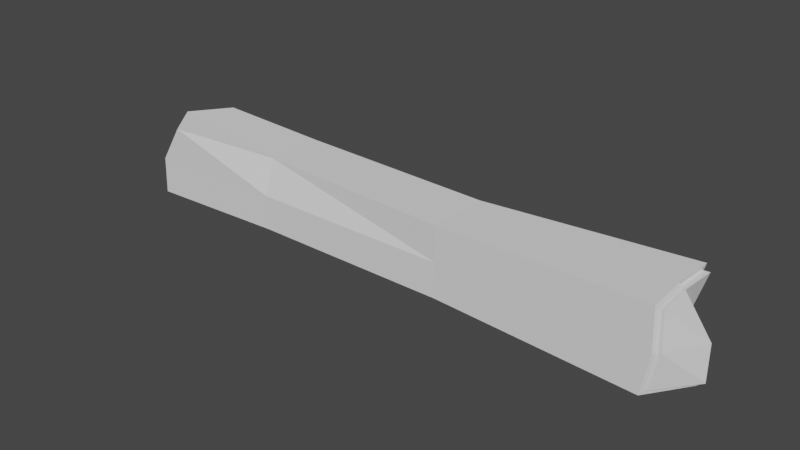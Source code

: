 # Source: log.blend  (saved by Blender 2.90.8; exported with 4.5.12 LTS)
import bpy
from mathutils import Matrix  # noqa: F401  (used for matrix-valued properties, if any)

bpy.ops.wm.read_factory_settings(use_empty=True)
scene = bpy.context.scene
scene.name = 'Scene'

# ---- collections
col_collection = bpy.data.collections.new('Collection'); scene.collection.children.link(col_collection)

# ---- world
world_world = bpy.data.worlds.new('World'); scene.world = world_world
world_world.use_nodes = True; world_world.node_tree.nodes.clear()
_N = world_world.node_tree.nodes; _L = world_world.node_tree.links
n0 = _N.new('ShaderNodeOutputWorld'); n0.name = 'World Output'; n0.location = (300, 300)
n1 = _N.new('ShaderNodeBackground'); n1.name = 'Background'; n1.location = (10, 300)
n1.inputs[0].default_value = (0.05088, 0.05088, 0.05088, 1.0)
_L.new(n1.outputs[0], n0.inputs[0])
n0.is_active_output = True
world_world.color = (0.05088, 0.05088, 0.05088)
world_world.use_sun_shadow = False
world_world.sun_shadow_jitter_overblur = 0.0

# ---- meshes
me_cube_001 = bpy.data.meshes.new('Cube.001')
me_cube_001.from_pydata([(-1.0, -1.0, -1.0), (-1.0, -0.666, 1.0), (-1.0, 1.0, -1.0), (-1.0, 1.0, 1.0), (4.798, -1.0, -1.0), (4.798, -1.0, 1.0), (4.798, 1.0, -1.0), (4.798, 0.7951, 1.0), (10.69, 1.163, 1.163), (10.73, 1.163, -1.163), (10.53, -1.163, -1.163), (10.68, -1.163, 1.163), (-5.667, 1.084, -1.084), (-5.16, -1.084, -1.084), (-4.424, -1.084, 1.084), (-4.46, 1.084, 1.084), (-1.0, 0.0, -1.0), (-1.0, 0.0, 1.0), (4.798, 0.0, -1.0), (4.798, 0.0, 1.0), (11.35, 0.0, -1.163), (10.62, 0.0, 1.163), (-5.667, 0.0, -1.084), (-5.255, 0.0, 1.084), (-1.0, -1.0, 0.0), (-1.0, 1.0, 0.0), (4.798, 1.0, 0.0), (4.798, -1.0, 0.0), (10.38, 1.163, 0.0), (10.73, -1.163, 0.0), (-5.11, -1.084, 0.0), (-5.667, 1.084, 0.0), (-5.667, 0.0, 0.0), (11.35, 0.0, 0.0)], [], [(17, 3, 15, 23), (25, 3, 7, 26), (27, 4, 10, 29), (27, 5, 1, 24), (16, 18, 4, 0), (19, 17, 1, 5), (33, 21, 11, 29), (18, 6, 9, 20), (19, 5, 11, 21), (26, 7, 8, 28), (32, 23, 15, 31), (16, 0, 13, 22), (25, 2, 12, 31), (24, 1, 14, 30), (2, 16, 22, 12), (30, 14, 23, 32), (7, 19, 21, 8), (4, 18, 20, 10), (28, 8, 21, 33), (7, 3, 17, 19), (2, 6, 18, 16), (1, 17, 23, 14), (9, 28, 33, 20), (13, 30, 32, 22), (0, 24, 30, 13), (3, 25, 31, 15), (22, 32, 31, 12), (6, 26, 28, 9), (20, 33, 29, 10), (4, 27, 24, 0), (5, 27, 29, 11), (2, 25, 26, 6)])
_uv = me_cube_001.uv_layers.new(name='UVMap')
_uv.uv.foreach_set('vector', [0.875, 0.625, 0.875, 0.5, 0.875, 0.5, 0.875, 0.625, 0.5, 0.25, 0.625, 0.25, 0.625, 0.5, 0.5, 0.5, 0.5, 0.75, 0.375, 0.75, 0.375, 0.75, 0.5, 0.75, 0.5, 0.75, 0.625, 0.75, 0.625, 1.0, 0.5, 1.0, 0.125, 0.625, 0.375, 0.625, 0.375, 0.75, 0.125, 0.75, 0.625, 0.625, 0.875, 0.625, 0.875, 0.75, 0.625, 0.75, 0.5, 0.625, 0.625, 0.625, 0.625, 0.75, 0.5, 0.75, 0.375, 0.625, 0.375, 0.5, 0.375, 0.5, 0.375, 0.625, 0.625, 0.625, 0.625, 0.75, 0.625, 0.75, 0.625, 0.625, 0.5, 0.5, 0.625, 0.5, 0.625, 0.5, 0.5, 0.5, 0.5, 0.125, 0.625, 0.125, 0.625, 0.25, 0.5, 0.25, 0.125, 0.625, 0.125, 0.75, 0.125, 0.75, 0.125, 0.625, 0.5, 0.25, 0.375, 0.25, 0.375, 0.25, 0.5, 0.25, 0.5, 1.0, 0.625, 1.0, 0.625, 1.0, 0.5, 1.0, 0.125, 0.5, 0.125, 0.625, 0.125, 0.625, 0.125, 0.5, 0.5, 0.0, 0.625, 0.0, 0.625, 0.125, 0.5, 0.125, 0.625, 0.5, 0.625, 0.625, 0.625, 0.625, 0.625, 0.5, 0.375, 0.75, 0.375, 0.625, 0.375, 0.625, 0.375, 0.75, 0.5, 0.5, 0.625, 0.5, 0.625, 0.625, 0.5, 0.625, 0.625, 0.5, 0.875, 0.5, 0.875, 0.625, 0.625, 0.625, 0.125, 0.5, 0.375, 0.5, 0.375, 0.625, 0.125, 0.625, 0.875, 0.75, 0.875, 0.625, 0.875, 0.625, 0.875, 0.75, 0.375, 0.5, 0.5, 0.5, 0.5, 0.625, 0.375, 0.625, 0.375, 0.0, 0.5, 0.0, 0.5, 0.125, 0.375, 0.125, 0.375, 1.0, 0.5, 1.0, 0.5, 1.0, 0.375, 1.0, 0.625, 0.25, 0.5, 0.25, 0.5, 0.25, 0.625, 0.25, 0.375, 0.125, 0.5, 0.125, 0.5, 0.25, 0.375, 0.25, 0.375, 0.5, 0.5, 0.5, 0.5, 0.5, 0.375, 0.5, 0.375, 0.625, 0.5, 0.625, 0.5, 0.75, 0.375, 0.75, 0.375, 0.75, 0.5, 0.75, 0.5, 1.0, 0.375, 1.0, 0.625, 0.75, 0.5, 0.75, 0.5, 0.75, 0.625, 0.75, 0.375, 0.25, 0.5, 0.25, 0.5, 0.5, 0.375, 0.5])
me_cube_001.use_remesh_fix_poles = True
me_cube_001.use_remesh_preserve_attributes = False
me_cube_001.use_mirror_vertex_groups = False
me_cube_001.update()
me_cube_002 = bpy.data.meshes.new('Cube.002')
me_cube_002.from_pydata([(-1.0, -1.0, -1.0), (-1.0, -0.666, 1.0), (-1.0, 1.0, -1.0), (-1.0, 1.0, 1.0), (4.798, -1.0, -1.0), (4.798, -1.0, 1.0), (4.798, 1.0, -1.0), (4.798, 0.7951, 1.0), (10.69, 1.163, 1.163), (10.73, 1.163, -1.163), (10.53, -1.163, -1.163), (10.68, -1.163, 1.163), (-5.667, 1.084, -1.084), (-5.16, -1.084, -1.084), (-4.424, -1.084, 1.084), (-4.46, 1.084, 1.084), (-1.0, 0.0, -1.0), (-1.0, 0.0, 1.0), (4.798, 0.0, -1.0), (4.798, 0.0, 1.0), (11.35, 0.0, -1.163), (10.62, 0.0, 1.163), (-5.667, 0.0, -1.084), (-5.255, 0.0, 1.084), (-1.0, -1.0, 0.0), (-1.0, 1.0, 0.0), (4.798, 1.0, 0.0), (4.798, -1.0, 0.0), (10.38, 1.163, 0.0), (10.73, -1.163, 0.0), (-5.11, -1.084, 0.0), (-5.667, 1.084, 0.0), (-5.667, 0.0, 0.0), (11.35, 0.0, 0.0)], [], [(17, 3, 15, 23), (25, 3, 7, 26), (27, 4, 10, 29), (27, 5, 1, 24), (16, 18, 4, 0), (19, 17, 1, 5), (33, 21, 11, 29), (18, 6, 9, 20), (19, 5, 11, 21), (26, 7, 8, 28), (32, 23, 15, 31), (16, 0, 13, 22), (25, 2, 12, 31), (24, 1, 14, 30), (2, 16, 22, 12), (30, 14, 23, 32), (7, 19, 21, 8), (4, 18, 20, 10), (28, 8, 21, 33), (7, 3, 17, 19), (2, 6, 18, 16), (1, 17, 23, 14), (9, 28, 33, 20), (13, 30, 32, 22), (0, 24, 30, 13), (3, 25, 31, 15), (22, 32, 31, 12), (6, 26, 28, 9), (20, 33, 29, 10), (4, 27, 24, 0), (5, 27, 29, 11), (2, 25, 26, 6)])
_uv = me_cube_002.uv_layers.new(name='UVMap')
_uv.uv.foreach_set('vector', [0.875, 0.625, 0.875, 0.5, 0.875, 0.5, 0.875, 0.625, 0.5, 0.25, 0.625, 0.25, 0.625, 0.5, 0.5, 0.5, 0.5, 0.75, 0.375, 0.75, 0.375, 0.75, 0.5, 0.75, 0.5, 0.75, 0.625, 0.75, 0.625, 1.0, 0.5, 1.0, 0.125, 0.625, 0.375, 0.625, 0.375, 0.75, 0.125, 0.75, 0.625, 0.625, 0.875, 0.625, 0.875, 0.75, 0.625, 0.75, 0.5, 0.625, 0.625, 0.625, 0.625, 0.75, 0.5, 0.75, 0.375, 0.625, 0.375, 0.5, 0.375, 0.5, 0.375, 0.625, 0.625, 0.625, 0.625, 0.75, 0.625, 0.75, 0.625, 0.625, 0.5, 0.5, 0.625, 0.5, 0.625, 0.5, 0.5, 0.5, 0.5, 0.125, 0.625, 0.125, 0.625, 0.25, 0.5, 0.25, 0.125, 0.625, 0.125, 0.75, 0.125, 0.75, 0.125, 0.625, 0.5, 0.25, 0.375, 0.25, 0.375, 0.25, 0.5, 0.25, 0.5, 1.0, 0.625, 1.0, 0.625, 1.0, 0.5, 1.0, 0.125, 0.5, 0.125, 0.625, 0.125, 0.625, 0.125, 0.5, 0.5, 0.0, 0.625, 0.0, 0.625, 0.125, 0.5, 0.125, 0.625, 0.5, 0.625, 0.625, 0.625, 0.625, 0.625, 0.5, 0.375, 0.75, 0.375, 0.625, 0.375, 0.625, 0.375, 0.75, 0.5, 0.5, 0.625, 0.5, 0.625, 0.625, 0.5, 0.625, 0.625, 0.5, 0.875, 0.5, 0.875, 0.625, 0.625, 0.625, 0.125, 0.5, 0.375, 0.5, 0.375, 0.625, 0.125, 0.625, 0.875, 0.75, 0.875, 0.625, 0.875, 0.625, 0.875, 0.75, 0.375, 0.5, 0.5, 0.5, 0.5, 0.625, 0.375, 0.625, 0.375, 0.0, 0.5, 0.0, 0.5, 0.125, 0.375, 0.125, 0.375, 1.0, 0.5, 1.0, 0.5, 1.0, 0.375, 1.0, 0.625, 0.25, 0.5, 0.25, 0.5, 0.25, 0.625, 0.25, 0.375, 0.125, 0.5, 0.125, 0.5, 0.25, 0.375, 0.25, 0.375, 0.5, 0.5, 0.5, 0.5, 0.5, 0.375, 0.5, 0.375, 0.625, 0.5, 0.625, 0.5, 0.75, 0.375, 0.75, 0.375, 0.75, 0.5, 0.75, 0.5, 1.0, 0.375, 1.0, 0.625, 0.75, 0.5, 0.75, 0.5, 0.75, 0.625, 0.75, 0.375, 0.25, 0.5, 0.25, 0.5, 0.5, 0.375, 0.5])
me_cube_002.use_remesh_fix_poles = True
me_cube_002.use_remesh_preserve_attributes = False
me_cube_002.use_mirror_vertex_groups = False
me_cube_002.update()

# ---- objects
ob_cube = bpy.data.objects.new('Cube', me_cube_001)
ob_cube_001 = bpy.data.objects.new('Cube.001', me_cube_002)

# ---- transforms, parenting, visibility, modifiers, constraints
ob_cube.location = (0.0, 0.0, 0.0)
ob_cube.lineart.crease_threshold = 0.0
ob_cube_001.location = (0.0, 0.0, 0.0)
ob_cube_001.scale = (1.015, 0.895, 0.895)
ob_cube_001.lineart.crease_threshold = 0.0

# ---- collection membership
col_collection.objects.link(ob_cube)
col_collection.objects.link(ob_cube_001)

# ---- scene / render settings (as saved in the file)
scene.frame_start = 1; scene.frame_end = 250; scene.frame_set(1)
scene.render.engine = 'BLENDER_EEVEE_NEXT'
scene.cycles.use_denoising = False
scene.cycles.samples = 128
scene.cycles.sampling_pattern = 'TABULATED_SOBOL'
scene.cycles.use_adaptive_sampling = False
scene.cycles.use_light_tree = False
scene.view_settings.view_transform = 'Filmic'
bpy.context.view_layer.update()

# ---- added for rendering (the .blend has no active camera and no usable light): camera, sun
cam_auto = bpy.data.cameras.new('AutoCamera')
cam_auto.lens = 50.0
cam_auto.sensor_width = 36.0
cam_auto.clip_end = 1000.0
ob_auto_camera = bpy.data.objects.new('AutoCamera', cam_auto)
scene.collection.objects.link(ob_auto_camera)
ob_auto_camera.location = (19.1652, -19.5338, 13.0225)
ob_auto_camera.rotation_euler = (1.09748, -7.21219e-08, 0.694738)
scene.camera = ob_auto_camera
light_auto_sun = bpy.data.lights.new('AutoSun', 'SUN')
light_auto_sun.energy = 3.0
light_auto_sun.angle = 0.0523599
ob_auto_sun = bpy.data.objects.new('AutoSun', light_auto_sun)
scene.collection.objects.link(ob_auto_sun)
ob_auto_sun.rotation_euler = (0.872665, 0.174533, 0.523599)
bpy.context.view_layer.update()
